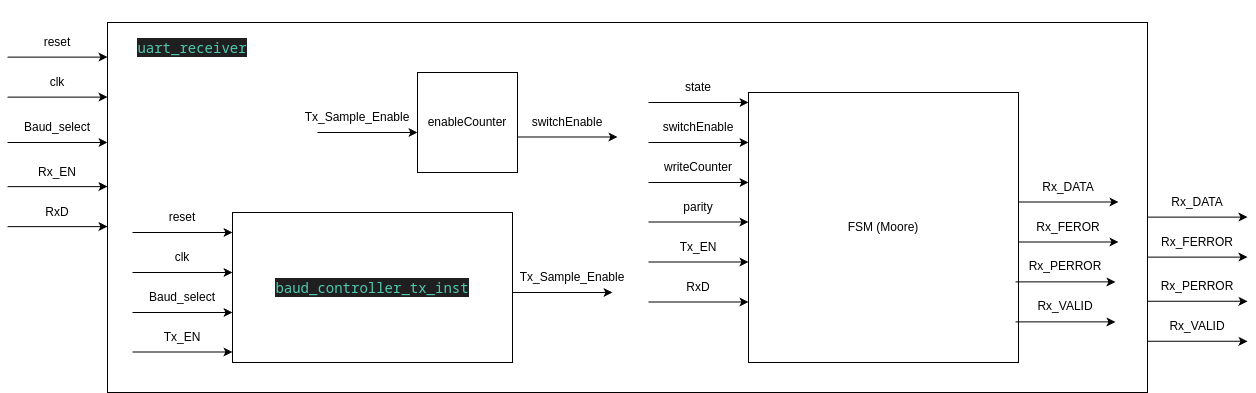

The diagram above was exported from draw.io. Its source (the exported page's mxGraphModel, read from the mxfile embedded in the PNG):
<mxGraphModel dx="2074" dy="1195" grid="1" gridSize="10" guides="1" tooltips="1" connect="1" arrows="1" fold="1" page="1" pageScale="1" pageWidth="827" pageHeight="1169" math="0" shadow="0">
  <root>
    <mxCell id="0" />
    <mxCell id="1" parent="0" />
    <mxCell id="nLO2oANnlNnn9cEMQWd_-3" value="&lt;div style=&quot;color: rgb(204, 204, 204); background-color: rgb(31, 31, 31); font-family: &amp;quot;Droid Sans Mono&amp;quot;, &amp;quot;monospace&amp;quot;, monospace; font-size: 14px; line-height: 19px; white-space: pre;&quot;&gt;&lt;br&gt;&lt;/div&gt;" style="rounded=0;whiteSpace=wrap;html=1;labelPosition=center;verticalLabelPosition=top;align=center;verticalAlign=bottom;" parent="1" vertex="1">
      <mxGeometry x="230" y="690" width="1040" height="370" as="geometry" />
    </mxCell>
    <mxCell id="nLO2oANnlNnn9cEMQWd_-35" value="&lt;div style=&quot;color: rgb(204, 204, 204); background-color: rgb(31, 31, 31); font-family: &amp;quot;Droid Sans Mono&amp;quot;, &amp;quot;monospace&amp;quot;, monospace; font-size: 14px; line-height: 19px; white-space: pre;&quot;&gt;&lt;span style=&quot;color: #4ec9b0;&quot;&gt;uart_receiver&lt;/span&gt;&lt;/div&gt;" style="text;html=1;align=center;verticalAlign=middle;whiteSpace=wrap;rounded=0;" parent="1" vertex="1">
      <mxGeometry x="240" y="700" width="150" height="30" as="geometry" />
    </mxCell>
    <mxCell id="nLO2oANnlNnn9cEMQWd_-1" value="&lt;div style=&quot;color: rgb(204, 204, 204); background-color: rgb(31, 31, 31); font-family: &amp;quot;Droid Sans Mono&amp;quot;, &amp;quot;monospace&amp;quot;, monospace; font-size: 14px; line-height: 19px; white-space: pre;&quot;&gt;&lt;span style=&quot;color: #4ec9b0;&quot;&gt;baud_controller_tx_inst&lt;/span&gt;&lt;/div&gt;" style="rounded=0;whiteSpace=wrap;html=1;" parent="1" vertex="1">
      <mxGeometry x="355" y="880" width="280" height="150" as="geometry" />
    </mxCell>
    <mxCell id="nLO2oANnlNnn9cEMQWd_-4" value="" style="endArrow=classic;html=1;rounded=0;entryX=0;entryY=0.16;entryDx=0;entryDy=0;entryPerimeter=0;" parent="1" edge="1">
      <mxGeometry width="50" height="50" relative="1" as="geometry">
        <mxPoint x="255" y="940" as="sourcePoint" />
        <mxPoint x="355" y="940" as="targetPoint" />
      </mxGeometry>
    </mxCell>
    <mxCell id="nLO2oANnlNnn9cEMQWd_-5" value="" style="endArrow=classic;html=1;rounded=0;entryX=0;entryY=0.16;entryDx=0;entryDy=0;entryPerimeter=0;" parent="1" edge="1">
      <mxGeometry width="50" height="50" relative="1" as="geometry">
        <mxPoint x="255" y="980" as="sourcePoint" />
        <mxPoint x="355" y="980" as="targetPoint" />
      </mxGeometry>
    </mxCell>
    <mxCell id="nLO2oANnlNnn9cEMQWd_-6" value="" style="endArrow=classic;html=1;rounded=0;entryX=0;entryY=0.16;entryDx=0;entryDy=0;entryPerimeter=0;" parent="1" edge="1">
      <mxGeometry width="50" height="50" relative="1" as="geometry">
        <mxPoint x="255" y="1019.5" as="sourcePoint" />
        <mxPoint x="355" y="1019.5" as="targetPoint" />
      </mxGeometry>
    </mxCell>
    <mxCell id="nLO2oANnlNnn9cEMQWd_-7" value="" style="endArrow=classic;html=1;rounded=0;entryX=0;entryY=0.16;entryDx=0;entryDy=0;entryPerimeter=0;" parent="1" edge="1">
      <mxGeometry width="50" height="50" relative="1" as="geometry">
        <mxPoint x="255" y="900" as="sourcePoint" />
        <mxPoint x="355" y="900" as="targetPoint" />
      </mxGeometry>
    </mxCell>
    <mxCell id="nLO2oANnlNnn9cEMQWd_-8" value="Baud_select" style="text;html=1;align=center;verticalAlign=middle;whiteSpace=wrap;rounded=0;" parent="1" vertex="1">
      <mxGeometry x="275" y="950" width="60" height="30" as="geometry" />
    </mxCell>
    <mxCell id="nLO2oANnlNnn9cEMQWd_-9" value="Tx_EN" style="text;html=1;align=center;verticalAlign=middle;whiteSpace=wrap;rounded=0;" parent="1" vertex="1">
      <mxGeometry x="275" y="990" width="60" height="30" as="geometry" />
    </mxCell>
    <mxCell id="nLO2oANnlNnn9cEMQWd_-10" value="clk" style="text;html=1;align=center;verticalAlign=middle;whiteSpace=wrap;rounded=0;" parent="1" vertex="1">
      <mxGeometry x="275" y="910" width="60" height="30" as="geometry" />
    </mxCell>
    <mxCell id="nLO2oANnlNnn9cEMQWd_-11" value="reset" style="text;html=1;align=center;verticalAlign=middle;whiteSpace=wrap;rounded=0;" parent="1" vertex="1">
      <mxGeometry x="275" y="870" width="60" height="30" as="geometry" />
    </mxCell>
    <mxCell id="nLO2oANnlNnn9cEMQWd_-12" value="" style="endArrow=classic;html=1;rounded=0;entryX=0;entryY=0.16;entryDx=0;entryDy=0;entryPerimeter=0;" parent="1" edge="1">
      <mxGeometry width="50" height="50" relative="1" as="geometry">
        <mxPoint x="635" y="960" as="sourcePoint" />
        <mxPoint x="735" y="960" as="targetPoint" />
      </mxGeometry>
    </mxCell>
    <mxCell id="nLO2oANnlNnn9cEMQWd_-13" value="Tx_Sample_Enable" style="text;html=1;align=center;verticalAlign=middle;whiteSpace=wrap;rounded=0;" parent="1" vertex="1">
      <mxGeometry x="665" y="930" width="60" height="30" as="geometry" />
    </mxCell>
    <mxCell id="nLO2oANnlNnn9cEMQWd_-2" value="FSM (Moore)" style="whiteSpace=wrap;html=1;aspect=fixed;" parent="1" vertex="1">
      <mxGeometry x="871" y="760" width="270" height="270" as="geometry" />
    </mxCell>
    <mxCell id="nLO2oANnlNnn9cEMQWd_-14" value="" style="endArrow=classic;html=1;rounded=0;entryX=0;entryY=0.16;entryDx=0;entryDy=0;entryPerimeter=0;" parent="1" edge="1">
      <mxGeometry width="50" height="50" relative="1" as="geometry">
        <mxPoint x="771" y="810" as="sourcePoint" />
        <mxPoint x="871" y="810" as="targetPoint" />
      </mxGeometry>
    </mxCell>
    <mxCell id="nLO2oANnlNnn9cEMQWd_-15" value="" style="endArrow=classic;html=1;rounded=0;entryX=0;entryY=0.16;entryDx=0;entryDy=0;entryPerimeter=0;" parent="1" edge="1">
      <mxGeometry width="50" height="50" relative="1" as="geometry">
        <mxPoint x="771" y="850" as="sourcePoint" />
        <mxPoint x="871" y="850" as="targetPoint" />
      </mxGeometry>
    </mxCell>
    <mxCell id="nLO2oANnlNnn9cEMQWd_-16" value="" style="endArrow=classic;html=1;rounded=0;entryX=0;entryY=0.16;entryDx=0;entryDy=0;entryPerimeter=0;" parent="1" edge="1">
      <mxGeometry width="50" height="50" relative="1" as="geometry">
        <mxPoint x="771" y="889.5" as="sourcePoint" />
        <mxPoint x="871" y="889.5" as="targetPoint" />
      </mxGeometry>
    </mxCell>
    <mxCell id="nLO2oANnlNnn9cEMQWd_-17" value="" style="endArrow=classic;html=1;rounded=0;entryX=0;entryY=0.16;entryDx=0;entryDy=0;entryPerimeter=0;" parent="1" edge="1">
      <mxGeometry width="50" height="50" relative="1" as="geometry">
        <mxPoint x="771" y="770" as="sourcePoint" />
        <mxPoint x="871" y="770" as="targetPoint" />
      </mxGeometry>
    </mxCell>
    <mxCell id="nLO2oANnlNnn9cEMQWd_-18" value="writeCounter" style="text;html=1;align=center;verticalAlign=middle;whiteSpace=wrap;rounded=0;" parent="1" vertex="1">
      <mxGeometry x="791" y="820" width="60" height="30" as="geometry" />
    </mxCell>
    <mxCell id="nLO2oANnlNnn9cEMQWd_-19" value="parity" style="text;html=1;align=center;verticalAlign=middle;whiteSpace=wrap;rounded=0;" parent="1" vertex="1">
      <mxGeometry x="791" y="860" width="60" height="30" as="geometry" />
    </mxCell>
    <mxCell id="nLO2oANnlNnn9cEMQWd_-20" value="switchEnable" style="text;html=1;align=center;verticalAlign=middle;whiteSpace=wrap;rounded=0;" parent="1" vertex="1">
      <mxGeometry x="791" y="780" width="60" height="30" as="geometry" />
    </mxCell>
    <mxCell id="nLO2oANnlNnn9cEMQWd_-21" value="state" style="text;html=1;align=center;verticalAlign=middle;whiteSpace=wrap;rounded=0;" parent="1" vertex="1">
      <mxGeometry x="791" y="740" width="60" height="30" as="geometry" />
    </mxCell>
    <mxCell id="nLO2oANnlNnn9cEMQWd_-22" value="" style="endArrow=classic;html=1;rounded=0;entryX=0;entryY=0.16;entryDx=0;entryDy=0;entryPerimeter=0;" parent="1" edge="1">
      <mxGeometry width="50" height="50" relative="1" as="geometry">
        <mxPoint x="771" y="929.5" as="sourcePoint" />
        <mxPoint x="871" y="929.5" as="targetPoint" />
      </mxGeometry>
    </mxCell>
    <mxCell id="nLO2oANnlNnn9cEMQWd_-23" value="Tx_EN" style="text;html=1;align=center;verticalAlign=middle;whiteSpace=wrap;rounded=0;" parent="1" vertex="1">
      <mxGeometry x="791" y="900" width="60" height="30" as="geometry" />
    </mxCell>
    <mxCell id="nLO2oANnlNnn9cEMQWd_-24" value="" style="endArrow=classic;html=1;rounded=0;entryX=0;entryY=0.16;entryDx=0;entryDy=0;entryPerimeter=0;" parent="1" edge="1">
      <mxGeometry width="50" height="50" relative="1" as="geometry">
        <mxPoint x="771" y="969.5" as="sourcePoint" />
        <mxPoint x="871" y="969.5" as="targetPoint" />
      </mxGeometry>
    </mxCell>
    <mxCell id="nLO2oANnlNnn9cEMQWd_-25" value="RxD" style="text;html=1;align=center;verticalAlign=middle;whiteSpace=wrap;rounded=0;" parent="1" vertex="1">
      <mxGeometry x="791" y="940" width="60" height="30" as="geometry" />
    </mxCell>
    <mxCell id="nLO2oANnlNnn9cEMQWd_-26" value="" style="endArrow=classic;html=1;rounded=0;entryX=0;entryY=0.16;entryDx=0;entryDy=0;entryPerimeter=0;" parent="1" edge="1">
      <mxGeometry width="50" height="50" relative="1" as="geometry">
        <mxPoint x="1141" y="909.5" as="sourcePoint" />
        <mxPoint x="1241" y="909.5" as="targetPoint" />
      </mxGeometry>
    </mxCell>
    <mxCell id="nLO2oANnlNnn9cEMQWd_-27" value="" style="endArrow=classic;html=1;rounded=0;entryX=0;entryY=0.16;entryDx=0;entryDy=0;entryPerimeter=0;" parent="1" edge="1">
      <mxGeometry width="50" height="50" relative="1" as="geometry">
        <mxPoint x="1141" y="869.5" as="sourcePoint" />
        <mxPoint x="1241" y="869.5" as="targetPoint" />
      </mxGeometry>
    </mxCell>
    <mxCell id="nLO2oANnlNnn9cEMQWd_-28" value="Rx_FEROR" style="text;html=1;align=center;verticalAlign=middle;whiteSpace=wrap;rounded=0;" parent="1" vertex="1">
      <mxGeometry x="1161" y="879.5" width="60" height="30" as="geometry" />
    </mxCell>
    <mxCell id="nLO2oANnlNnn9cEMQWd_-29" value="Rx_DATA" style="text;html=1;align=center;verticalAlign=middle;whiteSpace=wrap;rounded=0;" parent="1" vertex="1">
      <mxGeometry x="1161" y="839.5" width="60" height="30" as="geometry" />
    </mxCell>
    <mxCell id="nLO2oANnlNnn9cEMQWd_-36" value="" style="endArrow=classic;html=1;rounded=0;entryX=0;entryY=0.16;entryDx=0;entryDy=0;entryPerimeter=0;" parent="1" edge="1">
      <mxGeometry width="50" height="50" relative="1" as="geometry">
        <mxPoint x="1138" y="989.4100000000001" as="sourcePoint" />
        <mxPoint x="1238" y="989.4100000000001" as="targetPoint" />
      </mxGeometry>
    </mxCell>
    <mxCell id="nLO2oANnlNnn9cEMQWd_-37" value="" style="endArrow=classic;html=1;rounded=0;entryX=0;entryY=0.16;entryDx=0;entryDy=0;entryPerimeter=0;" parent="1" edge="1">
      <mxGeometry width="50" height="50" relative="1" as="geometry">
        <mxPoint x="1138" y="949.4100000000001" as="sourcePoint" />
        <mxPoint x="1238" y="949.4100000000001" as="targetPoint" />
      </mxGeometry>
    </mxCell>
    <mxCell id="nLO2oANnlNnn9cEMQWd_-38" value="Rx_VALID" style="text;html=1;align=center;verticalAlign=middle;whiteSpace=wrap;rounded=0;" parent="1" vertex="1">
      <mxGeometry x="1158" y="959.4100000000001" width="60" height="30" as="geometry" />
    </mxCell>
    <mxCell id="nLO2oANnlNnn9cEMQWd_-39" value="Rx_PERROR" style="text;html=1;align=center;verticalAlign=middle;whiteSpace=wrap;rounded=0;" parent="1" vertex="1">
      <mxGeometry x="1158" y="919.4100000000001" width="60" height="30" as="geometry" />
    </mxCell>
    <mxCell id="nLO2oANnlNnn9cEMQWd_-30" value="enableCounter" style="whiteSpace=wrap;html=1;aspect=fixed;" parent="1" vertex="1">
      <mxGeometry x="540" y="740" width="100" height="100" as="geometry" />
    </mxCell>
    <mxCell id="nLO2oANnlNnn9cEMQWd_-31" value="" style="endArrow=classic;html=1;rounded=0;entryX=0;entryY=0.16;entryDx=0;entryDy=0;entryPerimeter=0;" parent="1" edge="1">
      <mxGeometry width="50" height="50" relative="1" as="geometry">
        <mxPoint x="440" y="800" as="sourcePoint" />
        <mxPoint x="540" y="800" as="targetPoint" />
      </mxGeometry>
    </mxCell>
    <mxCell id="nLO2oANnlNnn9cEMQWd_-32" value="Tx_Sample_Enable" style="text;html=1;align=center;verticalAlign=middle;whiteSpace=wrap;rounded=0;" parent="1" vertex="1">
      <mxGeometry x="450" y="770" width="60" height="30" as="geometry" />
    </mxCell>
    <mxCell id="nLO2oANnlNnn9cEMQWd_-33" value="" style="endArrow=classic;html=1;rounded=0;entryX=0;entryY=0.16;entryDx=0;entryDy=0;entryPerimeter=0;" parent="1" edge="1">
      <mxGeometry width="50" height="50" relative="1" as="geometry">
        <mxPoint x="640" y="804.5" as="sourcePoint" />
        <mxPoint x="740" y="804.5" as="targetPoint" />
      </mxGeometry>
    </mxCell>
    <mxCell id="nLO2oANnlNnn9cEMQWd_-34" value="switchEnable" style="text;html=1;align=center;verticalAlign=middle;whiteSpace=wrap;rounded=0;" parent="1" vertex="1">
      <mxGeometry x="660" y="775" width="60" height="30" as="geometry" />
    </mxCell>
    <mxCell id="nLO2oANnlNnn9cEMQWd_-40" value="" style="endArrow=classic;html=1;rounded=0;entryX=0;entryY=0.16;entryDx=0;entryDy=0;entryPerimeter=0;" parent="1" edge="1">
      <mxGeometry width="50" height="50" relative="1" as="geometry">
        <mxPoint x="130" y="764.62" as="sourcePoint" />
        <mxPoint x="230" y="764.62" as="targetPoint" />
      </mxGeometry>
    </mxCell>
    <mxCell id="nLO2oANnlNnn9cEMQWd_-41" value="" style="endArrow=classic;html=1;rounded=0;entryX=0;entryY=0.16;entryDx=0;entryDy=0;entryPerimeter=0;" parent="1" edge="1">
      <mxGeometry width="50" height="50" relative="1" as="geometry">
        <mxPoint x="130" y="724.62" as="sourcePoint" />
        <mxPoint x="230" y="724.62" as="targetPoint" />
      </mxGeometry>
    </mxCell>
    <mxCell id="nLO2oANnlNnn9cEMQWd_-42" value="clk" style="text;html=1;align=center;verticalAlign=middle;whiteSpace=wrap;rounded=0;" parent="1" vertex="1">
      <mxGeometry x="150" y="734.62" width="60" height="30" as="geometry" />
    </mxCell>
    <mxCell id="nLO2oANnlNnn9cEMQWd_-43" value="reset" style="text;html=1;align=center;verticalAlign=middle;whiteSpace=wrap;rounded=0;" parent="1" vertex="1">
      <mxGeometry x="150" y="694.62" width="60" height="30" as="geometry" />
    </mxCell>
    <mxCell id="nLO2oANnlNnn9cEMQWd_-46" value="" style="endArrow=classic;html=1;rounded=0;entryX=0;entryY=0.16;entryDx=0;entryDy=0;entryPerimeter=0;" parent="1" edge="1">
      <mxGeometry width="50" height="50" relative="1" as="geometry">
        <mxPoint x="130" y="810" as="sourcePoint" />
        <mxPoint x="230" y="810" as="targetPoint" />
      </mxGeometry>
    </mxCell>
    <mxCell id="nLO2oANnlNnn9cEMQWd_-47" value="Baud_select" style="text;html=1;align=center;verticalAlign=middle;whiteSpace=wrap;rounded=0;" parent="1" vertex="1">
      <mxGeometry x="150" y="780" width="60" height="30" as="geometry" />
    </mxCell>
    <mxCell id="nLO2oANnlNnn9cEMQWd_-48" value="" style="endArrow=classic;html=1;rounded=0;entryX=0;entryY=0.16;entryDx=0;entryDy=0;entryPerimeter=0;verticalAlign=middle;" parent="1" edge="1">
      <mxGeometry width="50" height="50" relative="1" as="geometry">
        <mxPoint x="130" y="854.13" as="sourcePoint" />
        <mxPoint x="230" y="854.13" as="targetPoint" />
      </mxGeometry>
    </mxCell>
    <mxCell id="nLO2oANnlNnn9cEMQWd_-49" value="Rx_EN" style="text;html=1;align=center;verticalAlign=middle;whiteSpace=wrap;rounded=0;" parent="1" vertex="1">
      <mxGeometry x="150" y="824.63" width="60" height="30" as="geometry" />
    </mxCell>
    <mxCell id="nLO2oANnlNnn9cEMQWd_-50" value="" style="endArrow=classic;html=1;rounded=0;entryX=0;entryY=0.16;entryDx=0;entryDy=0;entryPerimeter=0;verticalAlign=middle;" parent="1" edge="1">
      <mxGeometry width="50" height="50" relative="1" as="geometry">
        <mxPoint x="130" y="894.13" as="sourcePoint" />
        <mxPoint x="230" y="894.13" as="targetPoint" />
      </mxGeometry>
    </mxCell>
    <mxCell id="nLO2oANnlNnn9cEMQWd_-51" value="RxD" style="text;html=1;align=center;verticalAlign=middle;whiteSpace=wrap;rounded=0;" parent="1" vertex="1">
      <mxGeometry x="150" y="864.63" width="60" height="30" as="geometry" />
    </mxCell>
    <mxCell id="nLO2oANnlNnn9cEMQWd_-52" value="" style="endArrow=classic;html=1;rounded=0;entryX=0;entryY=0.16;entryDx=0;entryDy=0;entryPerimeter=0;verticalAlign=middle;" parent="1" edge="1">
      <mxGeometry width="50" height="50" relative="1" as="geometry">
        <mxPoint x="130" y="854.13" as="sourcePoint" />
        <mxPoint x="230" y="854.13" as="targetPoint" />
      </mxGeometry>
    </mxCell>
    <mxCell id="nLO2oANnlNnn9cEMQWd_-56" value="" style="endArrow=classic;html=1;rounded=0;entryX=0;entryY=0.16;entryDx=0;entryDy=0;entryPerimeter=0;verticalAlign=middle;" parent="1" edge="1">
      <mxGeometry width="50" height="50" relative="1" as="geometry">
        <mxPoint x="1270" y="924.63" as="sourcePoint" />
        <mxPoint x="1370" y="924.63" as="targetPoint" />
      </mxGeometry>
    </mxCell>
    <mxCell id="nLO2oANnlNnn9cEMQWd_-57" value="" style="endArrow=classic;html=1;rounded=0;entryX=0;entryY=0.16;entryDx=0;entryDy=0;entryPerimeter=0;verticalAlign=middle;" parent="1" edge="1">
      <mxGeometry width="50" height="50" relative="1" as="geometry">
        <mxPoint x="1270" y="884.63" as="sourcePoint" />
        <mxPoint x="1370" y="884.63" as="targetPoint" />
      </mxGeometry>
    </mxCell>
    <mxCell id="nLO2oANnlNnn9cEMQWd_-58" value="Rx_FERROR" style="text;html=1;align=center;verticalAlign=middle;whiteSpace=wrap;rounded=0;" parent="1" vertex="1">
      <mxGeometry x="1290" y="894.63" width="60" height="30" as="geometry" />
    </mxCell>
    <mxCell id="nLO2oANnlNnn9cEMQWd_-59" value="Rx_DATA" style="text;html=1;align=center;verticalAlign=middle;whiteSpace=wrap;rounded=0;" parent="1" vertex="1">
      <mxGeometry x="1290" y="854.63" width="60" height="30" as="geometry" />
    </mxCell>
    <mxCell id="nLO2oANnlNnn9cEMQWd_-60" value="" style="endArrow=classic;html=1;rounded=0;entryX=0;entryY=0.16;entryDx=0;entryDy=0;entryPerimeter=0;verticalAlign=middle;" parent="1" edge="1">
      <mxGeometry width="50" height="50" relative="1" as="geometry">
        <mxPoint x="1270" y="1008.79" as="sourcePoint" />
        <mxPoint x="1370" y="1008.79" as="targetPoint" />
      </mxGeometry>
    </mxCell>
    <mxCell id="nLO2oANnlNnn9cEMQWd_-61" value="" style="endArrow=classic;html=1;rounded=0;entryX=0;entryY=0.16;entryDx=0;entryDy=0;entryPerimeter=0;verticalAlign=middle;" parent="1" edge="1">
      <mxGeometry width="50" height="50" relative="1" as="geometry">
        <mxPoint x="1270" y="968.79" as="sourcePoint" />
        <mxPoint x="1370" y="968.79" as="targetPoint" />
      </mxGeometry>
    </mxCell>
    <mxCell id="nLO2oANnlNnn9cEMQWd_-62" value="Rx_VALID" style="text;html=1;align=center;verticalAlign=middle;whiteSpace=wrap;rounded=0;" parent="1" vertex="1">
      <mxGeometry x="1290" y="978.79" width="60" height="30" as="geometry" />
    </mxCell>
    <mxCell id="nLO2oANnlNnn9cEMQWd_-63" value="Rx_PERROR" style="text;html=1;align=center;verticalAlign=middle;whiteSpace=wrap;rounded=0;" parent="1" vertex="1">
      <mxGeometry x="1290" y="938.79" width="60" height="30" as="geometry" />
    </mxCell>
  </root>
</mxGraphModel>